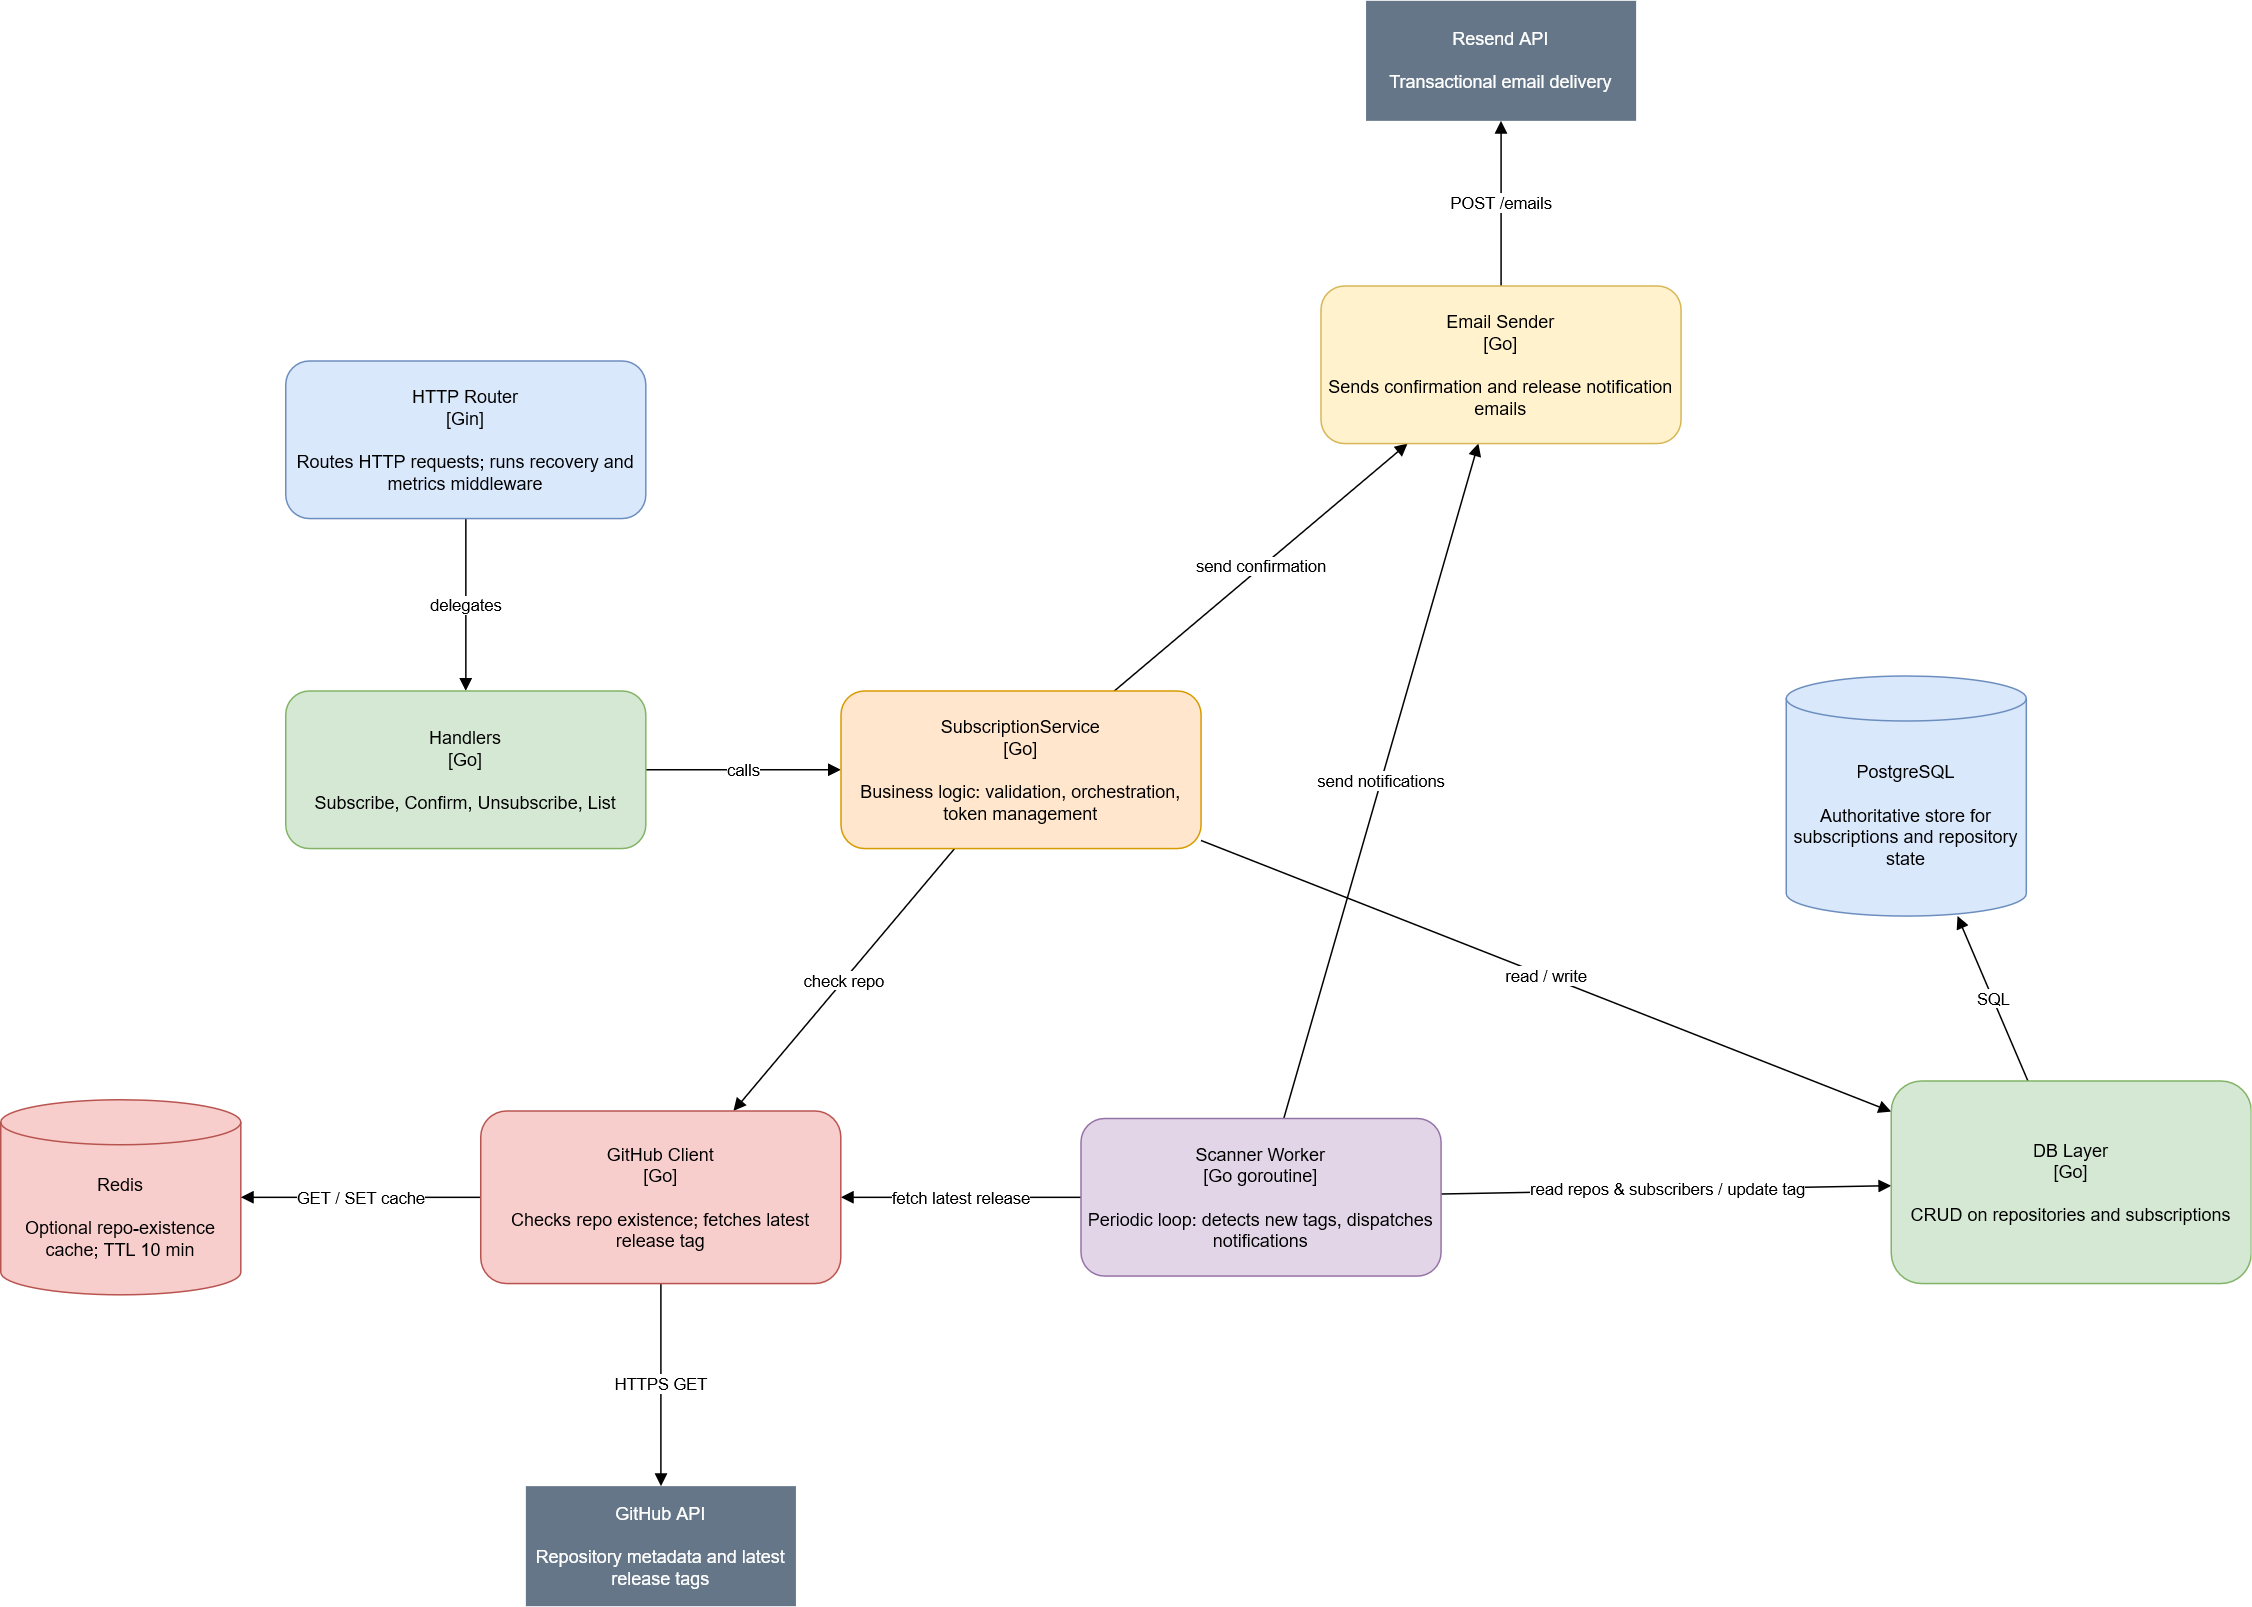

The diagram above was exported from draw.io. Its source (the exported page's mxGraphModel, read from the mxfile embedded in the PNG):
<mxGraphModel dx="3592" dy="1084" grid="1" gridSize="10" guides="1" tooltips="1" connect="1" arrows="1" fold="1" page="1" pageScale="1" pageWidth="1654" pageHeight="1169" math="0" shadow="0">
  <root>
    <mxCell id="0" />
    <mxCell id="1" parent="0" />
    <mxCell id="Efed4wwzm2hcBaY_hfhg-11" parent="1" style="shape=cylinder3;whiteSpace=wrap;html=1;boundedLbl=1;fillColor=#dae8fc;strokeColor=#6c8ebf;" value="PostgreSQL&#10;&#10;Authoritative store for subscriptions and repository state" vertex="1">
      <mxGeometry height="160" width="160" x="810" y="640" as="geometry" />
    </mxCell>
    <mxCell id="Efed4wwzm2hcBaY_hfhg-12" parent="1" style="shape=cylinder3;whiteSpace=wrap;html=1;boundedLbl=1;fillColor=#f8cecc;strokeColor=#b85450;" value="Redis&#10;&#10;Optional repo-existence cache; TTL 10 min" vertex="1">
      <mxGeometry height="130" width="160" x="-380" y="922.5" as="geometry" />
    </mxCell>
    <mxCell id="Efed4wwzm2hcBaY_hfhg-13" parent="1" style="shape=mxgraph.aws4.resourceIcon;resIcon=mxgraph.aws4.general.generic_database;whiteSpace=wrap;html=1;fillColor=#647687;fontColor=#ffffff;strokeColor=#314354;" value="GitHub API&#10;&#10;Repository metadata and latest release tags" vertex="1">
      <mxGeometry height="80" width="180" x="-30" y="1180" as="geometry" />
    </mxCell>
    <mxCell id="Efed4wwzm2hcBaY_hfhg-14" parent="1" style="shape=mxgraph.aws4.resourceIcon;resIcon=mxgraph.aws4.general.internet_alt1;whiteSpace=wrap;html=1;fillColor=#647687;strokeColor=#314354;fontColor=#ffffff;" value="Resend API&#10;&#10;Transactional email delivery" vertex="1">
      <mxGeometry height="80" width="180" x="530" y="190" as="geometry" />
    </mxCell>
    <mxCell id="Efed4wwzm2hcBaY_hfhg-15" edge="1" parent="1" source="Efed4wwzm2hcBaY_hfhg-4" style="endArrow=block;html=1;rounded=0;" target="Efed4wwzm2hcBaY_hfhg-5" value="delegates">
      <mxGeometry relative="1" as="geometry" />
    </mxCell>
    <mxCell id="Efed4wwzm2hcBaY_hfhg-16" edge="1" parent="1" source="Efed4wwzm2hcBaY_hfhg-5" style="endArrow=block;html=1;" target="Efed4wwzm2hcBaY_hfhg-6" value="calls">
      <mxGeometry relative="1" as="geometry" />
    </mxCell>
    <mxCell id="Efed4wwzm2hcBaY_hfhg-17" edge="1" parent="1" source="Efed4wwzm2hcBaY_hfhg-6" style="endArrow=block;html=1;" target="Efed4wwzm2hcBaY_hfhg-7" value="check repo">
      <mxGeometry relative="1" as="geometry" />
    </mxCell>
    <mxCell id="Efed4wwzm2hcBaY_hfhg-18" edge="1" parent="1" source="Efed4wwzm2hcBaY_hfhg-6" style="endArrow=block;html=1;" target="Efed4wwzm2hcBaY_hfhg-10" value="read / write">
      <mxGeometry relative="1" as="geometry" />
    </mxCell>
    <mxCell id="Efed4wwzm2hcBaY_hfhg-19" edge="1" parent="1" source="Efed4wwzm2hcBaY_hfhg-6" style="endArrow=block;html=1;" target="Efed4wwzm2hcBaY_hfhg-9" value="send confirmation">
      <mxGeometry relative="1" as="geometry" />
    </mxCell>
    <mxCell id="Efed4wwzm2hcBaY_hfhg-20" edge="1" parent="1" source="Efed4wwzm2hcBaY_hfhg-8" style="endArrow=block;html=1;" target="Efed4wwzm2hcBaY_hfhg-10" value="read repos &amp; subscribers / update tag">
      <mxGeometry relative="1" as="geometry" />
    </mxCell>
    <mxCell id="Efed4wwzm2hcBaY_hfhg-21" edge="1" parent="1" source="Efed4wwzm2hcBaY_hfhg-8" style="endArrow=block;html=1;" target="Efed4wwzm2hcBaY_hfhg-7" value="fetch latest release">
      <mxGeometry relative="1" as="geometry" />
    </mxCell>
    <mxCell id="Efed4wwzm2hcBaY_hfhg-22" edge="1" parent="1" source="Efed4wwzm2hcBaY_hfhg-8" style="endArrow=block;html=1;" target="Efed4wwzm2hcBaY_hfhg-9" value="send notifications">
      <mxGeometry relative="1" as="geometry" />
    </mxCell>
    <mxCell id="Efed4wwzm2hcBaY_hfhg-23" edge="1" parent="1" source="Efed4wwzm2hcBaY_hfhg-7" style="endArrow=block;html=1;" target="Efed4wwzm2hcBaY_hfhg-12" value="GET / SET cache">
      <mxGeometry relative="1" as="geometry" />
    </mxCell>
    <mxCell id="Efed4wwzm2hcBaY_hfhg-24" edge="1" parent="1" source="Efed4wwzm2hcBaY_hfhg-7" style="endArrow=block;html=1;" target="Efed4wwzm2hcBaY_hfhg-13" value="HTTPS GET">
      <mxGeometry relative="1" as="geometry" />
    </mxCell>
    <mxCell id="Efed4wwzm2hcBaY_hfhg-25" edge="1" parent="1" source="Efed4wwzm2hcBaY_hfhg-9" style="endArrow=block;html=1;" target="Efed4wwzm2hcBaY_hfhg-14" value="POST /emails">
      <mxGeometry relative="1" as="geometry" />
    </mxCell>
    <mxCell id="Efed4wwzm2hcBaY_hfhg-26" edge="1" parent="1" source="Efed4wwzm2hcBaY_hfhg-10" style="endArrow=block;html=1;" target="Efed4wwzm2hcBaY_hfhg-11" value="SQL">
      <mxGeometry relative="1" as="geometry" />
    </mxCell>
    <mxCell id="Efed4wwzm2hcBaY_hfhg-7" parent="1" style="rounded=1;whiteSpace=wrap;html=1;fillColor=#f8cecc;strokeColor=#b85450;" value="GitHub Client&#10;[Go]&#10;&#10;Checks repo existence; fetches latest release tag" vertex="1">
      <mxGeometry height="115" width="240" x="-60" y="930" as="geometry" />
    </mxCell>
    <mxCell id="Efed4wwzm2hcBaY_hfhg-10" parent="1" style="rounded=1;whiteSpace=wrap;html=1;fillColor=#d5e8d4;strokeColor=#82b366;" value="DB Layer&#10;[Go]&#10;&#10;CRUD on repositories and subscriptions" vertex="1">
      <mxGeometry height="135" width="240" x="880" y="910" as="geometry" />
    </mxCell>
    <mxCell id="Efed4wwzm2hcBaY_hfhg-4" parent="1" style="rounded=1;whiteSpace=wrap;html=1;fillColor=#dae8fc;strokeColor=#6c8ebf;" value="HTTP Router&#10;[Gin]&#10;&#10;Routes HTTP requests; runs recovery and metrics middleware" vertex="1">
      <mxGeometry height="105" width="240" x="-190" y="430" as="geometry" />
    </mxCell>
    <mxCell id="Efed4wwzm2hcBaY_hfhg-5" parent="1" style="rounded=1;whiteSpace=wrap;html=1;fillColor=#d5e8d4;strokeColor=#82b366;" value="Handlers&#10;[Go]&#10;&#10;Subscribe, Confirm, Unsubscribe, List" vertex="1">
      <mxGeometry height="105" width="240" x="-190" y="650" as="geometry" />
    </mxCell>
    <mxCell id="Efed4wwzm2hcBaY_hfhg-6" parent="1" style="rounded=1;whiteSpace=wrap;html=1;fillColor=#ffe6cc;strokeColor=#d79b00;" value="SubscriptionService&#10;[Go]&#10;&#10;Business logic: validation, orchestration, token management" vertex="1">
      <mxGeometry height="105" width="240" x="180" y="650" as="geometry" />
    </mxCell>
    <mxCell id="Efed4wwzm2hcBaY_hfhg-8" parent="1" style="rounded=1;whiteSpace=wrap;html=1;fillColor=#e1d5e7;strokeColor=#9673a6;" value="Scanner Worker&#10;[Go goroutine]&#10;&#10;Periodic loop: detects new tags, dispatches notifications" vertex="1">
      <mxGeometry height="105" width="240" x="340" y="935" as="geometry" />
    </mxCell>
    <mxCell id="Efed4wwzm2hcBaY_hfhg-9" parent="1" style="rounded=1;whiteSpace=wrap;html=1;fillColor=#fff2cc;strokeColor=#d6b656;" value="Email Sender&#10;[Go]&#10;&#10;Sends confirmation and release notification emails" vertex="1">
      <mxGeometry height="105" width="240" x="500" y="380" as="geometry" />
    </mxCell>
  </root>
</mxGraphModel>